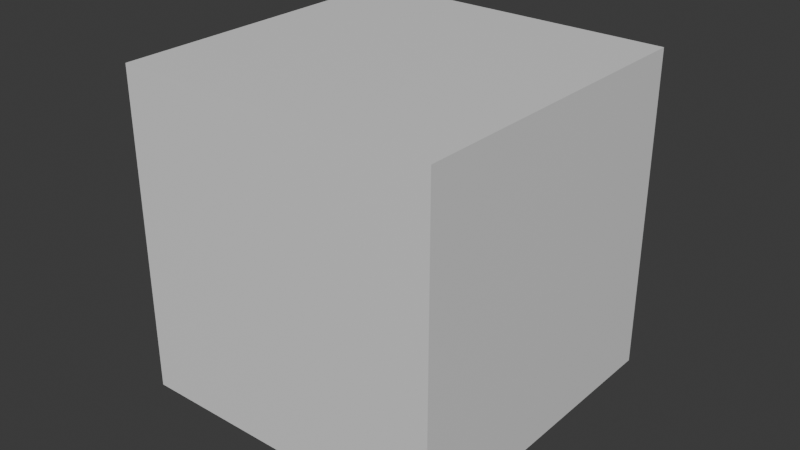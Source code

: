 # Source: gagagaga.blend  (saved by Blender 5.1.29; exported with 4.5.12 LTS)
import bpy
from mathutils import Matrix  # noqa: F401  (used for matrix-valued properties, if any)

bpy.ops.wm.read_factory_settings(use_empty=True)
scene = bpy.context.scene
scene.name = 'Scene'

# ---- collections
col_collection = bpy.data.collections.new('Collection'); scene.collection.children.link(col_collection)

# ---- materials (node trees are filled in below, after node groups)
mat_material = bpy.data.materials.new('Material')
mat_material.alpha_threshold = 0.0
mat_material.use_backface_culling_lightprobe_volume = False
mat_material.roughness = 0.5
mat_material.line_color = (0.0, 0.0, 0.0, 1.0)

# ---- material node trees
mat_material.use_nodes = True; mat_material.node_tree.nodes.clear()
_N = mat_material.node_tree.nodes; _L = mat_material.node_tree.links
n0 = _N.new('ShaderNodeOutputMaterial'); n0.name = 'Material Output'; n0.location = (200, 100)
n1 = _N.new('ShaderNodeBsdfPrincipled'); n1.name = 'Principled BSDF'; n1.location = (-200, 100)
_L.new(n1.outputs[0], n0.inputs[0])
n0.is_active_output = True

# ---- world
world_world = bpy.data.worlds.new('World'); scene.world = world_world
world_world.use_nodes = True; world_world.node_tree.nodes.clear()
_N = world_world.node_tree.nodes; _L = world_world.node_tree.links
n0 = _N.new('ShaderNodeOutputWorld'); n0.name = 'World Output'; n0.location = (200, 100)
n1 = _N.new('ShaderNodeBackground'); n1.name = 'Background'; n1.location = (-200, 100)
n1.inputs[0].default_value = (0.05088, 0.05088, 0.05088, 1.0)
_L.new(n1.outputs[0], n0.inputs[0])
n0.is_active_output = True
world_world.color = (0.05088, 0.05088, 0.05088)
world_world.sun_shadow_jitter_overblur = 0.0

# ---- meshes
me_cube = bpy.data.meshes.new('Cube')
me_cube.from_pydata([(1.0, 1.0, 1.0), (1.0, 1.0, -1.0), (1.0, -1.0, 1.0), (1.0, -1.0, -1.0), (-1.0, 1.0, 1.0), (-1.0, 1.0, -1.0), (-1.0, -1.0, 1.0), (-1.0, -1.0, -1.0)], [], [(0, 4, 6, 2), (3, 2, 6, 7), (7, 6, 4, 5), (5, 1, 3, 7), (1, 0, 2, 3), (5, 4, 0, 1)])
_uv = me_cube.uv_layers.new(name='UVMap')
_uv.uv.foreach_set('vector', [0.625, 0.5, 0.875, 0.5, 0.875, 0.75, 0.625, 0.75, 0.375, 0.75, 0.625, 0.75, 0.625, 1.0, 0.375, 1.0, 0.375, 0.0, 0.625, 0.0, 0.625, 0.25, 0.375, 0.25, 0.125, 0.5, 0.375, 0.5, 0.375, 0.75, 0.125, 0.75, 0.375, 0.5, 0.625, 0.5, 0.625, 0.75, 0.375, 0.75, 0.375, 0.25, 0.625, 0.25, 0.625, 0.5, 0.375, 0.5])
me_cube.materials.append(mat_material)
me_cube.use_mirror_vertex_groups = False
me_cube.update()
arm_armature = bpy.data.armatures.new('Armature')  # bones are not reproduced

# ---- objects
ob_cube = bpy.data.objects.new('Cube', me_cube)
ob_armature = bpy.data.objects.new('Armature', arm_armature)

# ---- transforms, parenting, visibility, modifiers, constraints
ob_cube.parent = ob_armature
ob_cube.location = (0.0, 0.0, 0.0)
ob_cube.lock_rotations_4d = False
ob_cube.empty_display_type = 'ARROWS'
ob_cube.lineart.crease_threshold = 0.0
_vg = ob_cube.vertex_groups.new(name='Bone')
_vg.add([0, 1, 2, 3, 4, 5, 6, 7], 1.0, 'REPLACE')
_m = ob_cube.modifiers.new('Armature', 'ARMATURE')
_m.object = ob_armature
ob_armature.location = (0.0, 0.0, 0.0)
ob_armature.scale = (100.0, 100.0, 100.0)
ob_armature.show_in_front = True

# ---- collection membership
col_collection.objects.link(ob_cube)
col_collection.objects.link(ob_armature)

# ---- scene / render settings (as saved in the file)
scene.frame_start = 1; scene.frame_end = 30; scene.frame_set(8)
scene.render.engine = 'BLENDER_EEVEE_NEXT'
scene.render.bake_bias = 0.0
scene.render.bake_samples = 0
scene.cycles.sampling_pattern = 'TABULATED_SOBOL'
scene.eevee.use_volume_custom_range = False
scene.unit_settings.scale_length = 0.01
bpy.context.view_layer.update()

# ---- added for rendering (the .blend has no active camera and no usable light): camera, sun
cam_auto = bpy.data.cameras.new('AutoCamera')
cam_auto.lens = 50.0
cam_auto.sensor_width = 36.0
cam_auto.clip_end = 6269.46
ob_auto_camera = bpy.data.objects.new('AutoCamera', cam_auto)
scene.collection.objects.link(ob_auto_camera)
ob_auto_camera.location = (357.236, -428.683, 285.789)
ob_auto_camera.rotation_euler = (1.09748, -7.21219e-08, 0.694738)
scene.camera = ob_auto_camera
light_auto_sun = bpy.data.lights.new('AutoSun', 'SUN')
light_auto_sun.energy = 3.0
light_auto_sun.angle = 0.0523599
ob_auto_sun = bpy.data.objects.new('AutoSun', light_auto_sun)
scene.collection.objects.link(ob_auto_sun)
ob_auto_sun.rotation_euler = (0.872665, 0.174533, 0.523599)
bpy.context.view_layer.update()
